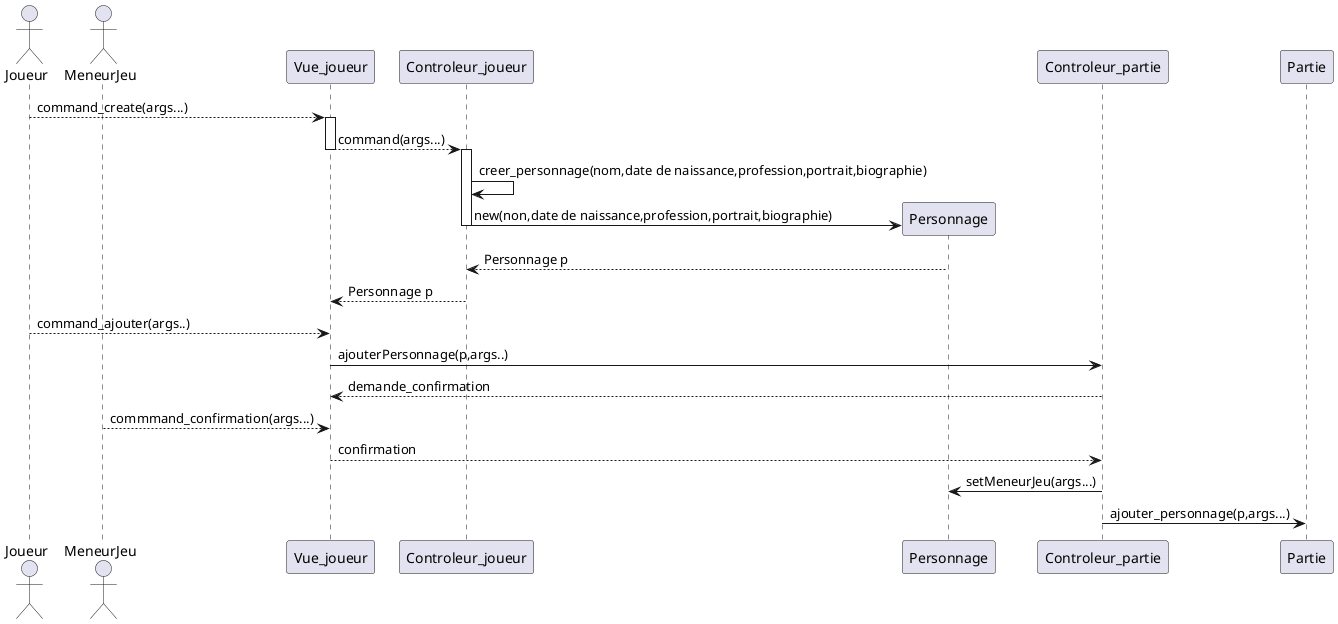

The diagram above was rendered by PlantUML. Its source (embedded in the PNG):
@startuml
actor Joueur
actor MeneurJeu

Joueur --> Vue_joueur: command_create(args...)
activate Vue_joueur
Vue_joueur --> Controleur_joueur: command(args...)
deactivate Vue_joueur


activate Controleur_joueur
Controleur_joueur -> Controleur_joueur  : creer_personnage(nom,date de naissance,profession,portrait,biographie)
'deactivate Controleur_joueur




create Personnage
Controleur_joueur -> Personnage: new(non,date de naissance,profession,portrait,biographie)
deactivate Controleur_joueur
Personnage --> Controleur_joueur: Personnage p
Controleur_joueur --> Vue_joueur: Personnage p
Joueur --> Vue_joueur: command_ajouter(args..)

Vue_joueur -> Controleur_partie: ajouterPersonnage(p,args..)
Controleur_partie --> Vue_joueur: demande_confirmation
'Vue_joueur->MeneurJeu: demande_confirmation
MeneurJeu --> Vue_joueur: commmand_confirmation(args...)
Vue_joueur --> Controleur_partie: confirmation
Controleur_partie -> Personnage: setMeneurJeu(args...)
Controleur_partie -> Partie : ajouter_personnage(p,args...)
'Partie-> Controleur_partie: demande_confirmation()
@enduml